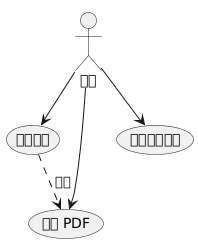

The diagram above was rendered by PlantUML. Its source (embedded in the PNG):
@startuml
:用户: --> (编写文档)
:用户: --> (生成 PDF)
:用户: --> (在网站上发布)
(编写文档) ..> (生成 PDF) : 包括
@enduml